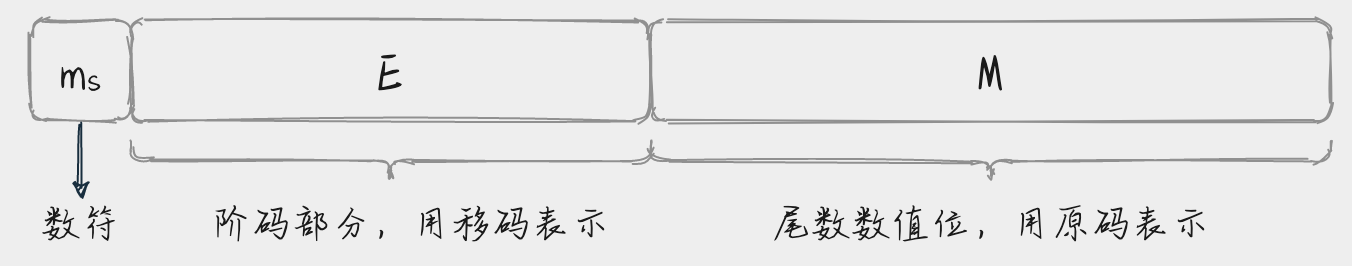

The diagram above was exported from draw.io. Its source (the exported page's mxGraphModel, read from the mxfile embedded in the PNG):
<mxGraphModel dx="589" dy="535" grid="1" gridSize="10" guides="1" tooltips="1" connect="1" arrows="1" fold="1" page="1" pageScale="1" pageWidth="827" pageHeight="1169" background="#EEEEEE" math="0" shadow="0">
  <root>
    <mxCell id="0" />
    <mxCell id="1" parent="0" />
    <mxCell id="22" value="" style="shape=curlyBracket;whiteSpace=wrap;html=1;direction=north;fillColor=#F5AB50;strokeColor=#909090;fontColor=#1A1A1A;rounded=1;sketch=1;" vertex="1" parent="1">
      <mxGeometry x="210" y="210" width="260" height="20" as="geometry" />
    </mxCell>
    <mxCell id="25" value="&lt;font face=&quot;FZSJ-ZHIWNDXSG&quot;&gt;&lt;font style=&quot;font-size: 27px&quot;&gt;m&lt;/font&gt;&lt;font style=&quot;font-size: 18px&quot;&gt;s&lt;/font&gt;&lt;/font&gt;" style="whiteSpace=wrap;html=1;strokeColor=#909090;fontColor=#1A1A1A;rounded=1;fillColor=none;sketch=1;" vertex="1" parent="1">
      <mxGeometry x="160" y="150" width="50" height="50" as="geometry" />
    </mxCell>
    <mxCell id="26" value="&lt;font face=&quot;FZSJ-ZHIWNDXSG&quot;&gt;&lt;span style=&quot;font-size: 27px&quot;&gt;E&lt;/span&gt;&lt;/font&gt;" style="whiteSpace=wrap;html=1;strokeColor=#909090;fontColor=#1A1A1A;rounded=1;fillColor=none;sketch=1;" vertex="1" parent="1">
      <mxGeometry x="210" y="150" width="260" height="50" as="geometry" />
    </mxCell>
    <mxCell id="27" value="&lt;font face=&quot;FZSJ-ZHIWNDXSG&quot;&gt;&lt;span style=&quot;font-size: 27px&quot;&gt;M&lt;/span&gt;&lt;/font&gt;" style="whiteSpace=wrap;html=1;strokeColor=#909090;fontColor=#1A1A1A;rounded=1;fillColor=none;sketch=1;" vertex="1" parent="1">
      <mxGeometry x="470" y="150" width="340" height="50" as="geometry" />
    </mxCell>
    <mxCell id="28" value="" style="endArrow=classic;html=1;strokeColor=#182E3E;fontColor=#1A1A1A;exitX=0.5;exitY=1;exitDx=0;exitDy=0;entryX=0.5;entryY=-0.05;entryDx=0;entryDy=0;entryPerimeter=0;sketch=1;" edge="1" parent="1" source="25" target="29">
      <mxGeometry width="50" height="50" relative="1" as="geometry">
        <mxPoint x="180" y="210" as="sourcePoint" />
        <mxPoint x="185" y="260" as="targetPoint" />
      </mxGeometry>
    </mxCell>
    <mxCell id="29" value="&lt;font style=&quot;font-size: 20px&quot; face=&quot;FZSJ-ZHIWNDXSG&quot;&gt;数符&lt;/font&gt;" style="text;html=1;align=center;verticalAlign=middle;resizable=0;points=[];autosize=1;fontColor=#1A1A1A;sketch=1;" vertex="1" parent="1">
      <mxGeometry x="155" y="240" width="60" height="20" as="geometry" />
    </mxCell>
    <mxCell id="31" value="&lt;font style=&quot;font-size: 20px&quot; face=&quot;FZSJ-ZHIWNDXSG&quot;&gt;阶码部分，用移码表示&lt;/font&gt;" style="text;html=1;align=center;verticalAlign=middle;resizable=0;points=[];autosize=1;fontColor=#1A1A1A;sketch=1;" vertex="1" parent="1">
      <mxGeometry x="240" y="240" width="220" height="20" as="geometry" />
    </mxCell>
    <mxCell id="32" value="" style="shape=curlyBracket;whiteSpace=wrap;html=1;direction=north;fillColor=#F5AB50;strokeColor=#909090;fontColor=#1A1A1A;rounded=1;sketch=1;" vertex="1" parent="1">
      <mxGeometry x="470" y="210" width="340" height="20" as="geometry" />
    </mxCell>
    <mxCell id="33" value="&lt;font style=&quot;font-size: 20px&quot; face=&quot;FZSJ-ZHIWNDXSG&quot;&gt;尾数数值位，用原码表示&lt;/font&gt;" style="text;html=1;align=center;verticalAlign=middle;resizable=0;points=[];autosize=1;fontColor=#1A1A1A;sketch=1;" vertex="1" parent="1">
      <mxGeometry x="520" y="240" width="240" height="20" as="geometry" />
    </mxCell>
  </root>
</mxGraphModel>